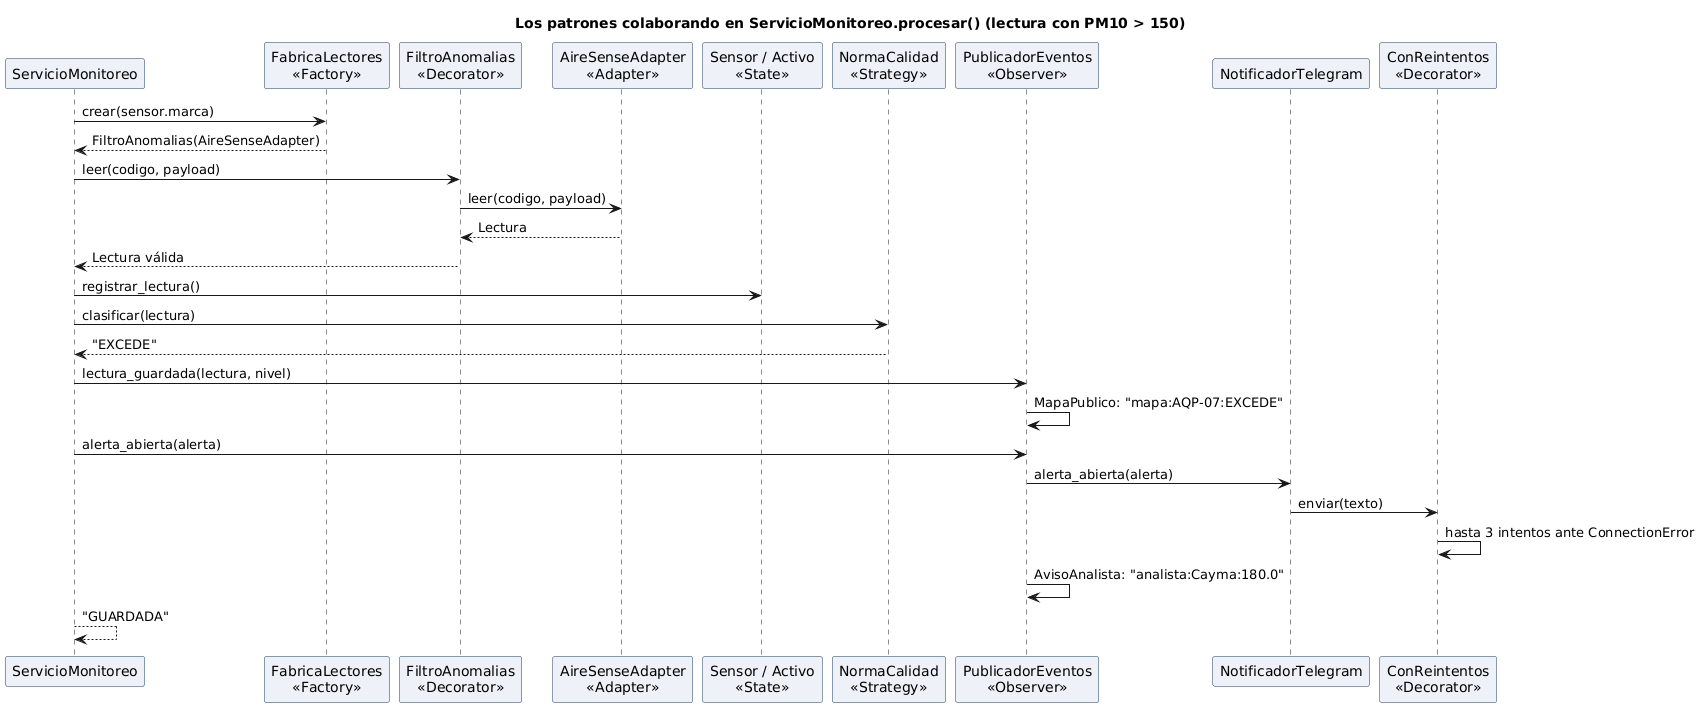

The diagram above was rendered by PlantUML. Its source (embedded in the PNG):
@startuml secuencia-patrones
skinparam shadowing false
skinparam defaultFontName Arial
skinparam sequenceParticipantBackgroundColor #EEF2F8
skinparam sequenceParticipantBorderColor #1A3A5C
title Los patrones colaborando en ServicioMonitoreo.procesar() (lectura con PM10 > 150)
participant ServicioMonitoreo as S
participant "FabricaLectores\n<<Factory>>" as F
participant "FiltroAnomalias\n<<Decorator>>" as D
participant "AireSenseAdapter\n<<Adapter>>" as A
participant "Sensor / Activo\n<<State>>" as E
participant "NormaCalidad\n<<Strategy>>" as N
participant "PublicadorEventos\n<<Observer>>" as P
participant "NotificadorTelegram" as T
participant "ConReintentos\n<<Decorator>>" as R
S -> F : crear(sensor.marca)
F --> S : FiltroAnomalias(AireSenseAdapter)
S -> D : leer(codigo, payload)
D -> A : leer(codigo, payload)
A --> D : Lectura
D --> S : Lectura válida
S -> E : registrar_lectura()
S -> N : clasificar(lectura)
N --> S : "EXCEDE"
S -> P : lectura_guardada(lectura, nivel)
P -> P : MapaPublico: "mapa:AQP-07:EXCEDE"
S -> P : alerta_abierta(alerta)
P -> T : alerta_abierta(alerta)
T -> R : enviar(texto)
R -> R : hasta 3 intentos ante ConnectionError
P -> P : AvisoAnalista: "analista:Cayma:180.0"
S --> S : "GUARDADA"
@enduml